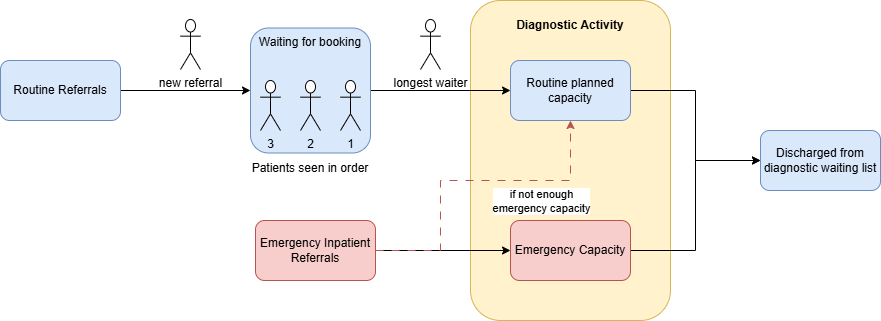

The diagram above was exported from draw.io. Its source (the exported page's mxGraphModel, read from the mxfile embedded in the PNG):
<mxGraphModel dx="786" dy="417" grid="1" gridSize="10" guides="1" tooltips="1" connect="1" arrows="1" fold="1" page="1" pageScale="1" pageWidth="850" pageHeight="1100" math="0" shadow="0">
  <root>
    <mxCell id="0" />
    <mxCell id="1" parent="0" />
    <mxCell id="aETmswFemfxmxEvYVPTe-7" value="" style="rounded=1;whiteSpace=wrap;html=1;fillColor=#fff2cc;strokeColor=#d6b656;" parent="1" vertex="1">
      <mxGeometry x="520" y="40" width="200" height="320" as="geometry" />
    </mxCell>
    <mxCell id="aETmswFemfxmxEvYVPTe-10" style="edgeStyle=orthogonalEdgeStyle;rounded=0;orthogonalLoop=1;jettySize=auto;html=1;entryX=0;entryY=0.5;entryDx=0;entryDy=0;" parent="1" source="aETmswFemfxmxEvYVPTe-1" target="aETmswFemfxmxEvYVPTe-6" edge="1">
      <mxGeometry relative="1" as="geometry" />
    </mxCell>
    <mxCell id="aETmswFemfxmxEvYVPTe-1" value="Routine Referrals" style="rounded=1;whiteSpace=wrap;html=1;fillColor=#dae8fc;strokeColor=#6c8ebf;" parent="1" vertex="1">
      <mxGeometry x="50" y="100" width="120" height="60" as="geometry" />
    </mxCell>
    <mxCell id="aETmswFemfxmxEvYVPTe-11" style="edgeStyle=orthogonalEdgeStyle;rounded=0;orthogonalLoop=1;jettySize=auto;html=1;entryX=0;entryY=0.5;entryDx=0;entryDy=0;" parent="1" source="aETmswFemfxmxEvYVPTe-4" target="aETmswFemfxmxEvYVPTe-9" edge="1">
      <mxGeometry relative="1" as="geometry" />
    </mxCell>
    <mxCell id="aETmswFemfxmxEvYVPTe-12" style="edgeStyle=orthogonalEdgeStyle;rounded=0;orthogonalLoop=1;jettySize=auto;html=1;entryX=0.5;entryY=1;entryDx=0;entryDy=0;dashed=1;dashPattern=8 8;exitX=1;exitY=0.5;exitDx=0;exitDy=0;fillColor=#f8cecc;strokeColor=#B85450;" parent="1" source="aETmswFemfxmxEvYVPTe-4" target="aETmswFemfxmxEvYVPTe-8" edge="1">
      <mxGeometry relative="1" as="geometry">
        <Array as="points">
          <mxPoint x="490" y="290" />
          <mxPoint x="490" y="220" />
          <mxPoint x="620" y="220" />
        </Array>
      </mxGeometry>
    </mxCell>
    <mxCell id="aETmswFemfxmxEvYVPTe-25" value="if not enough&lt;div&gt;emergency capacity&lt;/div&gt;" style="edgeLabel;html=1;align=center;verticalAlign=middle;resizable=0;points=[];" parent="aETmswFemfxmxEvYVPTe-12" vertex="1" connectable="0">
      <mxGeometry x="0.2513" y="-4" relative="1" as="geometry">
        <mxPoint x="32" y="16" as="offset" />
      </mxGeometry>
    </mxCell>
    <mxCell id="aETmswFemfxmxEvYVPTe-4" value="Emergency Inpatient Referrals" style="rounded=1;whiteSpace=wrap;html=1;fillColor=#f8cecc;strokeColor=#b85450;" parent="1" vertex="1">
      <mxGeometry x="305" y="260" width="120" height="60" as="geometry" />
    </mxCell>
    <mxCell id="aETmswFemfxmxEvYVPTe-13" style="edgeStyle=orthogonalEdgeStyle;rounded=0;orthogonalLoop=1;jettySize=auto;html=1;entryX=0;entryY=0.5;entryDx=0;entryDy=0;" parent="1" source="aETmswFemfxmxEvYVPTe-6" target="aETmswFemfxmxEvYVPTe-8" edge="1">
      <mxGeometry relative="1" as="geometry" />
    </mxCell>
    <mxCell id="aETmswFemfxmxEvYVPTe-6" value="Waiting for booking" style="rounded=1;whiteSpace=wrap;html=1;verticalAlign=top;fillColor=#dae8fc;strokeColor=#6c8ebf;" parent="1" vertex="1">
      <mxGeometry x="300" y="67.5" width="120" height="125" as="geometry" />
    </mxCell>
    <mxCell id="aETmswFemfxmxEvYVPTe-29" style="edgeStyle=orthogonalEdgeStyle;rounded=0;orthogonalLoop=1;jettySize=auto;html=1;entryX=0;entryY=0.5;entryDx=0;entryDy=0;" parent="1" source="aETmswFemfxmxEvYVPTe-8" target="aETmswFemfxmxEvYVPTe-28" edge="1">
      <mxGeometry relative="1" as="geometry" />
    </mxCell>
    <mxCell id="aETmswFemfxmxEvYVPTe-8" value="Routine planned capacity" style="rounded=1;whiteSpace=wrap;html=1;fillColor=#dae8fc;strokeColor=#6c8ebf;" parent="1" vertex="1">
      <mxGeometry x="560" y="100" width="120" height="60" as="geometry" />
    </mxCell>
    <mxCell id="aETmswFemfxmxEvYVPTe-30" style="edgeStyle=orthogonalEdgeStyle;rounded=0;orthogonalLoop=1;jettySize=auto;html=1;entryX=0;entryY=0.5;entryDx=0;entryDy=0;" parent="1" source="aETmswFemfxmxEvYVPTe-9" target="aETmswFemfxmxEvYVPTe-28" edge="1">
      <mxGeometry relative="1" as="geometry" />
    </mxCell>
    <mxCell id="aETmswFemfxmxEvYVPTe-9" value="Emergency Capacity" style="rounded=1;whiteSpace=wrap;html=1;fillColor=#f8cecc;strokeColor=#b85450;" parent="1" vertex="1">
      <mxGeometry x="560" y="260" width="120" height="60" as="geometry" />
    </mxCell>
    <mxCell id="aETmswFemfxmxEvYVPTe-14" value="3" style="shape=umlActor;verticalLabelPosition=bottom;verticalAlign=top;html=1;outlineConnect=0;" parent="1" vertex="1">
      <mxGeometry x="310" y="120" width="20" height="50" as="geometry" />
    </mxCell>
    <mxCell id="aETmswFemfxmxEvYVPTe-15" value="2" style="shape=umlActor;verticalLabelPosition=bottom;verticalAlign=top;html=1;outlineConnect=0;" parent="1" vertex="1">
      <mxGeometry x="350" y="120" width="20" height="50" as="geometry" />
    </mxCell>
    <mxCell id="aETmswFemfxmxEvYVPTe-16" value="1" style="shape=umlActor;verticalLabelPosition=bottom;verticalAlign=top;html=1;outlineConnect=0;" parent="1" vertex="1">
      <mxGeometry x="390" y="120" width="20" height="50" as="geometry" />
    </mxCell>
    <mxCell id="aETmswFemfxmxEvYVPTe-17" value="Diagnostic Activity" style="text;html=1;align=center;verticalAlign=middle;whiteSpace=wrap;rounded=0;fontStyle=1" parent="1" vertex="1">
      <mxGeometry x="530" y="50" width="180" height="30" as="geometry" />
    </mxCell>
    <mxCell id="aETmswFemfxmxEvYVPTe-23" value="new referral" style="shape=umlActor;verticalLabelPosition=bottom;verticalAlign=top;html=1;outlineConnect=0;" parent="1" vertex="1">
      <mxGeometry x="230" y="59" width="20" height="50" as="geometry" />
    </mxCell>
    <mxCell id="aETmswFemfxmxEvYVPTe-26" value="longest waiter" style="shape=umlActor;verticalLabelPosition=bottom;verticalAlign=top;html=1;outlineConnect=0;" parent="1" vertex="1">
      <mxGeometry x="470" y="59" width="20" height="50" as="geometry" />
    </mxCell>
    <mxCell id="aETmswFemfxmxEvYVPTe-27" value="Patients seen in order" style="text;html=1;align=center;verticalAlign=middle;whiteSpace=wrap;rounded=0;" parent="1" vertex="1">
      <mxGeometry x="285" y="192.5" width="150" height="30" as="geometry" />
    </mxCell>
    <mxCell id="aETmswFemfxmxEvYVPTe-28" value="Discharged from diagnostic waiting list" style="rounded=1;whiteSpace=wrap;html=1;fillColor=#dae8fc;strokeColor=#6c8ebf;" parent="1" vertex="1">
      <mxGeometry x="810" y="170" width="120" height="60" as="geometry" />
    </mxCell>
  </root>
</mxGraphModel>